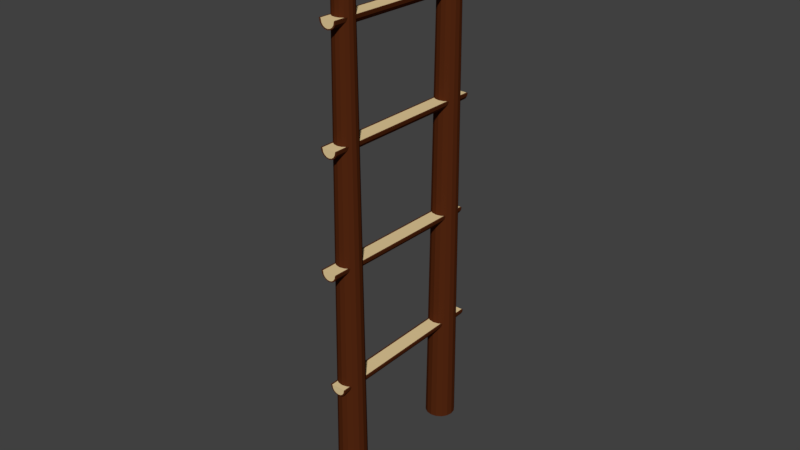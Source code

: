 # Source: ladder.blend  (saved by Blender 2.79.0; exported with 4.5.12 LTS)
import bpy
from mathutils import Matrix  # noqa: F401  (used for matrix-valued properties, if any)

bpy.ops.wm.read_factory_settings(use_empty=True)
scene = bpy.context.scene
scene.name = 'Scene'

# ---- collections
col_collection_1 = bpy.data.collections.new('Collection 1'); scene.collection.children.link(col_collection_1)
col_collection_1.hide_render = True
col_collection_1.hide_viewport = True
col_collection_2 = bpy.data.collections.new('Collection 2'); scene.collection.children.link(col_collection_2)

# ---- materials (node trees are filled in below, after node groups)
mat_wood = bpy.data.materials.new('Wood')
mat_wood.alpha_threshold = 0.0
mat_wood.use_transparent_shadow = False
mat_wood.diffuse_color = (0.8, 0.6154, 0.3258, 1.0)
mat_wood.roughness = 0.5
mat_bark = bpy.data.materials.new('Bark')
mat_bark.alpha_threshold = 0.0
mat_bark.use_transparent_shadow = False
mat_bark.diffuse_color = (0.08714, 0.02019, 0.00571, 1.0)
mat_bark.roughness = 0.5

# ---- material node trees

# ---- world
world_world = bpy.data.worlds.new('World'); scene.world = world_world
world_world.color = (0.05088, 0.05088, 0.05088)
world_world.use_sun_shadow = False
world_world.sun_shadow_jitter_overblur = 0.0
world_world.cycles.sampling_method = 'MANUAL'

# ---- meshes
me_cylinder_007 = bpy.data.meshes.new('Cylinder.007')
me_cylinder_007.from_pydata([(0.0, 1.0, -1.0), (0.0, 1.0, 1.0), (0.1951, 0.9808, -1.0), (0.1951, 0.9808, 1.0), (0.3802, 1.021, -0.9997), (0.3802, 1.021, 1.0), (0.5531, 0.9286, -0.9997), (0.5531, 0.9286, 1.0), (0.7787, 0.7956, -0.9336), (0.8929, 0.7365, 0.9337), (0.829, 0.6527, -0.9997), (0.829, 0.6527, 1.0), (0.8445, 0.5595, -0.9331), (0.9587, 0.5004, 0.9342), (0.8368, 0.4071, -0.9329), (0.951, 0.3481, 0.9345), (0.7799, 0.1545, -0.9329), (0.894, 0.0954, 0.9344), (0.7193, -0.02199, -0.9328), (0.8335, -0.08107, 0.9345), (0.9239, -0.3827, -1.0), (0.9239, -0.3827, 1.0), (0.8315, -0.5556, -1.0), (0.8315, -0.5556, 1.0), (0.7071, -0.7071, -1.0), (0.7071, -0.7071, 1.0), (0.5556, -0.8315, -1.0), (0.5556, -0.8315, 1.0), (0.3827, -0.9239, -1.0), (0.3827, -0.9239, 1.0), (0.1951, -0.9808, -1.0), (0.1951, -0.9808, 1.0), (-0.1341, -0.9578, -0.9336), (-0.01989, -1.017, 0.9338), (-0.26, -0.9858, -0.9338), (-0.1458, -1.045, 0.9335), (-0.3852, -0.8268, -0.9997), (-0.3852, -0.8268, 1.0), (-0.4427, -0.8521, -0.9342), (-0.3285, -0.9112, 0.9331), (-0.5138, -0.7773, -0.9345), (-0.3996, -0.8364, 0.9328), (-0.8339, -0.4585, -0.9997), (-0.8339, -0.4585, 1.0), (-0.9263, -0.2856, -0.9997), (-0.9263, -0.2856, 1.0), (-0.9808, -0.1951, -1.0), (-0.9808, -0.1951, 1.0), (-1.0, 9.656e-07, -1.0), (-1.0, 9.656e-07, 1.0), (-0.9808, 0.1951, -1.0), (-0.9808, 0.1951, 1.0), (-0.9239, 0.3827, -1.0), (-0.9239, 0.3827, 1.0), (-0.8315, 0.5556, -1.0), (-0.8315, 0.5556, 1.0), (-0.7071, 0.7071, -1.0), (-0.7071, 0.7071, 1.0), (-0.5556, 0.8315, -1.0), (-0.5556, 0.8315, 1.0), (-0.3827, 0.9239, -1.0), (-0.3827, 0.9239, 1.0), (-0.1951, 0.9808, -1.0), (-0.1951, 0.9808, 1.0)], [], [(0, 1, 3, 2), (2, 3, 5, 4), (4, 5, 7, 6), (6, 7, 9, 8), (8, 9, 11, 10), (10, 11, 13, 12), (12, 13, 15, 14), (14, 15, 17, 16), (16, 17, 19, 18), (18, 19, 21, 20), (20, 21, 23, 22), (22, 23, 25, 24), (24, 25, 27, 26), (26, 27, 29, 28), (28, 29, 31, 30), (30, 31, 33, 32), (32, 33, 35, 34), (34, 35, 37, 36), (36, 37, 39, 38), (38, 39, 41, 40), (40, 41, 43, 42), (42, 43, 45, 44), (44, 45, 47, 46), (46, 47, 49, 48), (48, 49, 51, 50), (50, 51, 53, 52), (52, 53, 55, 54), (54, 55, 57, 56), (56, 57, 59, 58), (58, 59, 61, 60), (3, 1, 63, 61, 59, 57, 55, 53, 51, 49, 47, 45, 43, 41, 39, 37, 35, 33, 31, 29, 27, 25, 23, 21, 19, 17, 15, 13, 11, 9, 7, 5), (60, 61, 63, 62), (62, 63, 1, 0), (0, 2, 4, 6, 8, 10, 12, 14, 16, 18, 20, 22, 24, 26, 28, 30, 32, 34, 36, 38, 40, 42, 44, 46, 48, 50, 52, 54, 56, 58, 60, 62)])
me_cylinder_007.use_remesh_preserve_volume = False
me_cylinder_007.use_remesh_preserve_attributes = False
me_cylinder_007.use_mirror_vertex_groups = False
me_cylinder_007.update()
me_cylinder_006 = bpy.data.meshes.new('Cylinder.006')
me_cylinder_006.from_pydata([(0.0, 1.0, -1.0), (0.0, 1.0, 1.0), (0.1951, 0.9808, -1.0), (0.1951, 0.9808, 1.0), (0.3827, 0.9239, -1.0), (0.3827, 0.9239, 1.0), (0.5556, 0.8315, -1.0), (0.5556, 0.8315, 1.0), (0.7071, 0.7071, -1.0), (0.7071, 0.7071, 1.0), (0.8315, 0.5556, -1.0), (0.8315, 0.5556, 1.0), (0.9239, 0.3827, -1.0), (0.9239, 0.3827, 1.0), (0.9808, 0.1951, -1.0), (0.9808, 0.1951, 1.0), (1.0, 7.55e-08, -1.0), (1.0, 7.55e-08, 1.0), (0.9808, -0.1951, -1.0), (0.9808, -0.1951, 1.0), (0.9239, -0.3827, -1.0), (0.9239, -0.3827, 1.0), (0.8315, -0.5556, -1.0), (0.8315, -0.5556, 1.0), (0.7071, -0.7071, -1.0), (0.7071, -0.7071, 1.0), (0.5556, -0.8315, -1.0), (0.5556, -0.8315, 1.0), (0.3827, -0.9239, -1.0), (0.3827, -0.9239, 1.0), (0.1951, -0.9808, -1.0), (0.1951, -0.9808, 1.0), (-3.258e-07, -1.0, -1.0), (-3.258e-07, -1.0, 1.0), (-0.1951, -0.9808, -1.0), (-0.1951, -0.9808, 1.0), (-0.3827, -0.9239, -1.0), (-0.3827, -0.9239, 1.0), (-0.5556, -0.8315, -1.0), (-0.5556, -0.8315, 1.0), (-0.7071, -0.7071, -1.0), (-0.7071, -0.7071, 1.0), (-0.8315, -0.5556, -1.0), (-0.8315, -0.5556, 1.0), (-0.9239, -0.3827, -1.0), (-0.9239, -0.3827, 1.0), (-0.9808, -0.1951, -1.0), (-0.9808, -0.1951, 1.0), (-1.0, 9.656e-07, -1.0), (-1.0, 9.656e-07, 1.0), (-0.9808, 0.1951, -1.0), (-0.9808, 0.1951, 1.0), (-0.9239, 0.3827, -1.0), (-0.9239, 0.3827, 1.0), (-0.8315, 0.5556, -1.0), (-0.8315, 0.5556, 1.0), (-0.7071, 0.7071, -1.0), (-0.7071, 0.7071, 1.0), (-0.5556, 0.8315, -1.0), (-0.5556, 0.8315, 1.0), (-0.3827, 0.9239, -1.0), (-0.3827, 0.9239, 1.0), (-0.1951, 0.9808, -1.0), (-0.1951, 0.9808, 1.0)], [], [(0, 1, 3, 2), (2, 3, 5, 4), (4, 5, 7, 6), (6, 7, 9, 8), (8, 9, 11, 10), (10, 11, 13, 12), (12, 13, 15, 14), (14, 15, 17, 16), (16, 17, 19, 18), (18, 19, 21, 20), (20, 21, 23, 22), (22, 23, 25, 24), (24, 25, 27, 26), (26, 27, 29, 28), (28, 29, 31, 30), (30, 31, 33, 32), (32, 33, 35, 34), (34, 35, 37, 36), (36, 37, 39, 38), (38, 39, 41, 40), (40, 41, 43, 42), (42, 43, 45, 44), (44, 45, 47, 46), (46, 47, 49, 48), (48, 49, 51, 50), (50, 51, 53, 52), (52, 53, 55, 54), (54, 55, 57, 56), (56, 57, 59, 58), (58, 59, 61, 60), (3, 1, 63, 61, 59, 57, 55, 53, 51, 49, 47, 45, 43, 41, 39, 37, 35, 33, 31, 29, 27, 25, 23, 21, 19, 17, 15, 13, 11, 9, 7, 5), (60, 61, 63, 62), (62, 63, 1, 0), (0, 2, 4, 6, 8, 10, 12, 14, 16, 18, 20, 22, 24, 26, 28, 30, 32, 34, 36, 38, 40, 42, 44, 46, 48, 50, 52, 54, 56, 58, 60, 62)])
me_cylinder_006.use_remesh_preserve_volume = False
me_cylinder_006.use_remesh_preserve_attributes = False
me_cylinder_006.use_mirror_vertex_groups = False
me_cylinder_006.update()
me_cylinder_005 = bpy.data.meshes.new('Cylinder.005')
me_cylinder_005.from_pydata([(0.0, 1.0, -1.0), (0.0, 1.0, 1.0), (0.1951, 0.9808, -1.0), (0.1951, 0.9808, 1.0), (0.3827, 0.9239, -1.0), (0.3827, 0.9239, 1.0), (0.5556, 0.8315, -1.0), (0.5556, 0.8315, 1.0), (0.7071, 0.7071, -1.0), (0.7071, 0.7071, 1.0), (0.8315, 0.5556, -1.0), (0.8315, 0.5556, 1.0), (0.9239, 0.3827, -1.0), (0.9239, 0.3827, 1.0), (0.9808, 0.1951, -1.0), (0.9808, 0.1951, 1.0), (1.0, 7.55e-08, -1.0), (1.0, 7.55e-08, 1.0), (0.9808, -0.1951, -1.0), (0.9808, -0.1951, 1.0), (0.9239, -0.3827, -1.0), (0.9239, -0.3827, 1.0), (0.8315, -0.5556, -1.0), (0.8315, -0.5556, 1.0), (0.7071, -0.7071, -1.0), (0.7071, -0.7071, 1.0), (0.5556, -0.8315, -1.0), (0.5556, -0.8315, 1.0), (0.3827, -0.9239, -1.0), (0.3827, -0.9239, 1.0), (0.1951, -0.9808, -1.0), (0.1951, -0.9808, 1.0), (-3.258e-07, -1.0, -1.0), (-3.258e-07, -1.0, 1.0), (-0.1951, -0.9808, -1.0), (-0.1951, -0.9808, 1.0), (-0.3827, -0.9239, -1.0), (-0.3827, -0.9239, 1.0), (-0.5556, -0.8315, -1.0), (-0.5556, -0.8315, 1.0), (-0.7071, -0.7071, -1.0), (-0.7071, -0.7071, 1.0), (-0.8315, -0.5556, -1.0), (-0.8315, -0.5556, 1.0), (-0.9239, -0.3827, -1.0), (-0.9239, -0.3827, 1.0), (-0.9808, -0.1951, -1.0), (-0.9808, -0.1951, 1.0), (-1.0, 9.656e-07, -1.0), (-1.0, 9.656e-07, 1.0), (-0.9808, 0.1951, -1.0), (-0.9808, 0.1951, 1.0), (-0.9239, 0.3827, -1.0), (-0.9239, 0.3827, 1.0), (-0.8315, 0.5556, -1.0), (-0.8315, 0.5556, 1.0), (-0.7071, 0.7071, -1.0), (-0.7071, 0.7071, 1.0), (-0.5556, 0.8315, -1.0), (-0.5556, 0.8315, 1.0), (-0.3827, 0.9239, -1.0), (-0.3827, 0.9239, 1.0), (-0.1951, 0.9808, -1.0), (-0.1951, 0.9808, 1.0)], [], [(0, 1, 3, 2), (2, 3, 5, 4), (4, 5, 7, 6), (6, 7, 9, 8), (8, 9, 11, 10), (10, 11, 13, 12), (12, 13, 15, 14), (14, 15, 17, 16), (16, 17, 19, 18), (18, 19, 21, 20), (20, 21, 23, 22), (22, 23, 25, 24), (24, 25, 27, 26), (26, 27, 29, 28), (28, 29, 31, 30), (30, 31, 33, 32), (32, 33, 35, 34), (34, 35, 37, 36), (36, 37, 39, 38), (38, 39, 41, 40), (40, 41, 43, 42), (42, 43, 45, 44), (44, 45, 47, 46), (46, 47, 49, 48), (48, 49, 51, 50), (50, 51, 53, 52), (52, 53, 55, 54), (54, 55, 57, 56), (56, 57, 59, 58), (58, 59, 61, 60), (3, 1, 63, 61, 59, 57, 55, 53, 51, 49, 47, 45, 43, 41, 39, 37, 35, 33, 31, 29, 27, 25, 23, 21, 19, 17, 15, 13, 11, 9, 7, 5), (60, 61, 63, 62), (62, 63, 1, 0), (0, 2, 4, 6, 8, 10, 12, 14, 16, 18, 20, 22, 24, 26, 28, 30, 32, 34, 36, 38, 40, 42, 44, 46, 48, 50, 52, 54, 56, 58, 60, 62)])
me_cylinder_005.use_remesh_preserve_volume = False
me_cylinder_005.use_remesh_preserve_attributes = False
me_cylinder_005.use_mirror_vertex_groups = False
me_cylinder_005.update()
me_cylinder_004 = bpy.data.meshes.new('Cylinder.004')
me_cylinder_004.from_pydata([(0.0, 1.0, -1.0), (0.0, 1.0, 1.0), (0.1951, 0.9808, -1.0), (0.1951, 0.9808, 1.0), (0.3827, 0.9239, -1.0), (0.3827, 0.9239, 1.0), (0.5556, 0.8315, -1.0), (0.5556, 0.8315, 1.0), (0.7071, 0.7071, -1.0), (0.7071, 0.7071, 1.0), (0.8315, 0.5556, -1.0), (0.8315, 0.5556, 1.0), (0.9239, 0.3827, -1.0), (0.9239, 0.3827, 1.0), (0.9808, 0.1951, -1.0), (0.9808, 0.1951, 1.0), (1.0, 7.55e-08, -1.0), (1.0, 7.55e-08, 1.0), (0.9808, -0.1951, -1.0), (0.9808, -0.1951, 1.0), (0.9239, -0.3827, -1.0), (0.9239, -0.3827, 1.0), (0.8315, -0.5556, -1.0), (0.8315, -0.5556, 1.0), (0.7071, -0.7071, -1.0), (0.7071, -0.7071, 1.0), (0.5556, -0.8315, -1.0), (0.5556, -0.8315, 1.0), (0.3827, -0.9239, -1.0), (0.3827, -0.9239, 1.0), (0.1951, -0.9808, -1.0), (0.1951, -0.9808, 1.0), (-3.258e-07, -1.0, -1.0), (-3.258e-07, -1.0, 1.0), (-0.1951, -0.9808, -1.0), (-0.1951, -0.9808, 1.0), (-0.3827, -0.9239, -1.0), (-0.3827, -0.9239, 1.0), (-0.5556, -0.8315, -1.0), (-0.5556, -0.8315, 1.0), (-0.7071, -0.7071, -1.0), (-0.7071, -0.7071, 1.0), (-0.8315, -0.5556, -1.0), (-0.8315, -0.5556, 1.0), (-0.9239, -0.3827, -1.0), (-0.9239, -0.3827, 1.0), (-0.9808, -0.1951, -1.0), (-0.9808, -0.1951, 1.0), (-1.0, 9.656e-07, -1.0), (-1.0, 9.656e-07, 1.0), (-0.9808, 0.1951, -1.0), (-0.9808, 0.1951, 1.0), (-0.9239, 0.3827, -1.0), (-0.9239, 0.3827, 1.0), (-0.8315, 0.5556, -1.0), (-0.8315, 0.5556, 1.0), (-0.7071, 0.7071, -1.0), (-0.7071, 0.7071, 1.0), (-0.5556, 0.8315, -1.0), (-0.5556, 0.8315, 1.0), (-0.3827, 0.9239, -1.0), (-0.3827, 0.9239, 1.0), (-0.1951, 0.9808, -1.0), (-0.1951, 0.9808, 1.0)], [], [(0, 1, 3, 2), (2, 3, 5, 4), (4, 5, 7, 6), (6, 7, 9, 8), (8, 9, 11, 10), (10, 11, 13, 12), (12, 13, 15, 14), (14, 15, 17, 16), (16, 17, 19, 18), (18, 19, 21, 20), (20, 21, 23, 22), (22, 23, 25, 24), (24, 25, 27, 26), (26, 27, 29, 28), (28, 29, 31, 30), (30, 31, 33, 32), (32, 33, 35, 34), (34, 35, 37, 36), (36, 37, 39, 38), (38, 39, 41, 40), (40, 41, 43, 42), (42, 43, 45, 44), (44, 45, 47, 46), (46, 47, 49, 48), (48, 49, 51, 50), (50, 51, 53, 52), (52, 53, 55, 54), (54, 55, 57, 56), (56, 57, 59, 58), (58, 59, 61, 60), (3, 1, 63, 61, 59, 57, 55, 53, 51, 49, 47, 45, 43, 41, 39, 37, 35, 33, 31, 29, 27, 25, 23, 21, 19, 17, 15, 13, 11, 9, 7, 5), (60, 61, 63, 62), (62, 63, 1, 0), (0, 2, 4, 6, 8, 10, 12, 14, 16, 18, 20, 22, 24, 26, 28, 30, 32, 34, 36, 38, 40, 42, 44, 46, 48, 50, 52, 54, 56, 58, 60, 62)])
me_cylinder_004.use_remesh_preserve_volume = False
me_cylinder_004.use_remesh_preserve_attributes = False
me_cylinder_004.use_mirror_vertex_groups = False
me_cylinder_004.update()
me_cylinder_001 = bpy.data.meshes.new('Cylinder.001')
me_cylinder_001.from_pydata([(0.0, 1.0, -1.0), (0.0, 1.0, 1.0), (0.1951, 0.9808, -1.0), (0.5346, 0.8192, 0.9756), (0.3827, 0.9239, -1.0), (0.6028, 0.7809, 0.9756), (0.5556, 0.8315, -1.0), (0.6657, 0.7187, 0.9756), (0.7071, 0.7071, -1.0), (0.7208, 0.635, 0.9756), (0.8315, 0.5556, -1.0), (0.766, 0.5331, 0.9756), (0.9239, 0.3827, -1.0), (0.7996, 0.4168, 0.9756), (0.9808, 0.1951, -1.0), (0.8203, 0.2905, 0.9756), (1.0, 7.55e-08, -1.0), (0.8273, 0.1593, 0.9756), (0.9808, -0.1951, -1.0), (0.8203, 0.028, 0.9756), (0.9239, -0.3827, -1.0), (0.9239, -0.3827, 1.0), (0.8315, -0.5556, -1.0), (0.8315, -0.5556, 1.0), (0.7071, -0.7071, -1.0), (0.7071, -0.7071, 1.0), (0.5556, -0.8315, -1.0), (0.5556, -0.8315, 1.0), (0.3827, -0.9239, -1.0), (0.3827, -0.9239, 1.0), (0.1951, -0.9808, -1.0), (0.1951, -0.9808, 1.0), (-3.258e-07, -1.0, -1.0), (-3.258e-07, -1.0, 1.0), (-0.1951, -0.9808, -1.0), (-0.1951, -0.9808, 1.0), (-0.3827, -0.9239, -1.0), (-0.3827, -0.9239, 1.0), (-0.5556, -0.8315, -1.0), (-0.5556, -0.8315, 1.0), (-0.7071, -0.7071, -1.0), (-0.7071, -0.5508, 1.0), (-0.8315, -0.5556, -1.0), (-0.8315, -0.4952, 1.0), (-0.9239, -0.3827, -1.0), (-0.9239, -0.4317, 1.0), (-0.9808, -0.1951, -1.0), (-0.9808, -0.3628, 1.0), (-1.0, 9.656e-07, -1.0), (-1.0, 9.656e-07, 1.0), (-0.9808, 0.1951, -1.0), (-0.9808, 0.1951, 1.0), (-0.9239, 0.3827, -1.0), (-0.9239, 0.3827, 1.0), (-0.8315, 0.5556, -1.0), (-0.8315, 0.5556, 1.0), (-0.7071, 0.7071, -1.0), (-0.7071, 0.7071, 1.0), (-0.5556, 0.8315, -1.0), (-0.5556, 0.8315, 1.0), (-0.3827, 0.9239, -1.0), (-0.3827, 0.9239, 1.0), (-0.1951, 0.9808, -1.0), (-0.1951, 0.9808, 1.0)], [], [(0, 1, 3, 2), (2, 3, 5, 4), (4, 5, 7, 6), (6, 7, 9, 8), (8, 9, 11, 10), (10, 11, 13, 12), (12, 13, 15, 14), (14, 15, 17, 16), (16, 17, 19, 18), (18, 19, 21, 20), (20, 21, 23, 22), (22, 23, 25, 24), (24, 25, 27, 26), (26, 27, 29, 28), (28, 29, 31, 30), (30, 31, 33, 32), (32, 33, 35, 34), (34, 35, 37, 36), (36, 37, 39, 38), (38, 39, 41, 40), (40, 41, 43, 42), (42, 43, 45, 44), (44, 45, 47, 46), (46, 47, 49, 48), (48, 49, 51, 50), (50, 51, 53, 52), (52, 53, 55, 54), (54, 55, 57, 56), (56, 57, 59, 58), (58, 59, 61, 60), (3, 1, 63, 61, 59, 57, 55, 53, 51, 49, 47, 45, 43, 41, 39, 37, 35, 33, 31, 29, 27, 25, 23, 21, 19, 17, 15, 13, 11, 9, 7, 5), (60, 61, 63, 62), (62, 63, 1, 0), (0, 2, 4, 6, 8, 10, 12, 14, 16, 18, 20, 22, 24, 26, 28, 30, 32, 34, 36, 38, 40, 42, 44, 46, 48, 50, 52, 54, 56, 58, 60, 62)])
me_cylinder_001.use_remesh_preserve_volume = False
me_cylinder_001.use_remesh_preserve_attributes = False
me_cylinder_001.use_mirror_vertex_groups = False
me_cylinder_001.update()
me_cylinder = bpy.data.meshes.new('Cylinder')
me_cylinder.from_pydata([(0.0, 1.0, -1.0), (0.0, 1.0, 1.0), (0.1951, 0.9808, -1.0), (0.1951, 0.9808, 1.0), (0.3827, 0.9239, -1.0), (0.3827, 0.9239, 1.0), (0.5556, 0.8315, -1.0), (0.5556, 0.8315, 1.0), (0.7071, 0.7071, -1.0), (0.7071, 0.7071, 1.0), (0.8315, 0.5556, -1.0), (0.8315, 0.5556, 1.0), (0.9239, 0.3827, -1.0), (0.9239, 0.3827, 1.0), (0.9808, 0.1951, -1.0), (1.073, 0.5217, 1.005), (1.0, 7.55e-08, -1.0), (1.092, 0.3266, 1.005), (0.9808, -0.1951, -1.0), (0.9808, -0.1951, 1.0), (0.9239, -0.3827, -1.0), (0.9239, -0.3827, 1.0), (0.8315, -0.5556, -1.0), (0.8315, -0.5556, 1.0), (0.7071, -0.7071, -1.0), (0.7071, -0.7071, 1.0), (0.5556, -0.8315, -1.0), (0.5556, -0.8315, 1.0), (0.3827, -0.9239, -1.0), (-0.005182, -0.9239, 1.0), (0.1951, -0.9808, -1.0), (-0.1037, -0.9808, 1.0), (-3.258e-07, -1.0, -1.0), (-0.2062, -1.0, 1.0), (-0.1951, -0.9808, -1.0), (-0.3086, -0.9808, 1.0), (-0.3827, -0.9239, -1.0), (-0.4071, -0.9239, 1.0), (-0.5556, -0.8315, -1.0), (-0.4979, -0.8315, 1.0), (-0.7071, -0.7071, -1.0), (-0.7071, -0.7071, 1.0), (-0.8315, -0.5556, -1.0), (-0.8315, -0.5556, 1.0), (-0.9239, -0.3827, -1.0), (-0.9239, -0.3827, 1.0), (-0.9808, -0.1951, -1.0), (-0.9808, -0.1951, 1.0), (-1.0, 9.656e-07, -1.0), (-1.0, 9.656e-07, 1.0), (-0.9808, 0.1951, -1.0), (-0.6127, 0.418, 1.0), (-0.9239, 0.3827, -1.0), (-0.6071, 0.5059, 1.0), (-0.8315, 0.5556, -1.0), (-0.5981, 0.587, 1.0), (-0.586, 0.658, -1.0), (-0.586, 0.658, 1.0), (-0.5556, 0.8315, -1.0), (-0.5712, 0.7163, 1.0), (-0.3827, 0.9239, -1.0), (-0.5543, 0.7597, 1.0), (-0.1951, 0.9808, -1.0), (-0.1951, 0.9808, 1.0)], [], [(0, 1, 3, 2), (2, 3, 5, 4), (4, 5, 7, 6), (6, 7, 9, 8), (8, 9, 11, 10), (10, 11, 13, 12), (12, 13, 15, 14), (14, 15, 17, 16), (16, 17, 19, 18), (18, 19, 21, 20), (20, 21, 23, 22), (22, 23, 25, 24), (24, 25, 27, 26), (26, 27, 29, 28), (28, 29, 31, 30), (30, 31, 33, 32), (32, 33, 35, 34), (34, 35, 37, 36), (36, 37, 39, 38), (38, 39, 41, 40), (40, 41, 43, 42), (42, 43, 45, 44), (44, 45, 47, 46), (46, 47, 49, 48), (48, 49, 51, 50), (50, 51, 53, 52), (52, 53, 55, 54), (54, 55, 57, 56), (56, 57, 59, 58), (58, 59, 61, 60), (3, 1, 63, 61, 59, 57, 55, 53, 51, 49, 47, 45, 43, 41, 39, 37, 35, 33, 31, 29, 27, 25, 23, 21, 19, 17, 15, 13, 11, 9, 7, 5), (60, 61, 63, 62), (62, 63, 1, 0), (0, 2, 4, 6, 8, 10, 12, 14, 16, 18, 20, 22, 24, 26, 28, 30, 32, 34, 36, 38, 40, 42, 44, 46, 48, 50, 52, 54, 56, 58, 60, 62)])
me_cylinder.use_remesh_preserve_volume = False
me_cylinder.use_remesh_preserve_attributes = False
me_cylinder.use_mirror_vertex_groups = False
me_cylinder.update()
me_cylinder_002 = bpy.data.meshes.new('Cylinder.002')
me_cylinder_002.from_pydata([(8.953e-08, 1.529, -0.07535), (9.966e-08, 1.493, 9.773), (0.1104, 1.507, -0.07535), (0.08097, 1.476, 9.773), (0.2039, 1.445, -0.07535), (0.1496, 1.431, 9.773), (0.2664, 1.351, -0.07535), (0.1955, 1.362, 9.773), (0.2884, 1.241, -0.07535), (0.2116, 1.281, 9.773), (0.2664, 1.13, -0.07535), (0.1955, 1.2, 9.773), (0.2039, 1.037, -0.07535), (0.1496, 1.131, 9.773), (0.1104, 0.9742, -0.07535), (0.08097, 1.086, 9.773), (1.331e-07, 0.9522, -0.07535), (1.316e-07, 1.069, 9.773), (-0.1104, 0.9742, -0.07535), (-0.08097, 1.086, 9.773), (-0.2039, 1.037, -0.07535), (-0.1496, 1.131, 9.773), (-0.2664, 1.13, -0.07535), (-0.1955, 1.2, 9.773), (-0.2884, 1.241, -0.07535), (-0.2116, 1.281, 9.773), (-0.2664, 1.351, -0.07535), (-0.1955, 1.362, 9.773), (-0.2039, 1.445, -0.07535), (-0.1496, 1.431, 9.773), (-0.1104, 1.507, -0.07535), (-0.08097, 1.476, 9.773), (9.282e-08, -1.082, -0.07734), (1.014e-07, -1.157, 10.18), (0.1051, -1.103, -0.07709), (0.06926, -1.171, 10.18), (0.1943, -1.163, -0.07638), (0.128, -1.21, 10.18), (0.2538, -1.252, -0.07532), (0.1672, -1.269, 10.19), (0.2747, -1.357, -0.07406), (0.181, -1.338, 10.19), (0.2538, -1.462, -0.0728), (0.1672, -1.407, 10.19), (0.1943, -1.551, -0.07174), (0.128, -1.466, 10.19), (0.1051, -1.611, -0.07103), (0.06926, -1.505, 10.19), (1.343e-07, -1.632, -0.07078), (1.287e-07, -1.519, 10.19), (-0.1051, -1.611, -0.07103), (-0.06926, -1.505, 10.19), (-0.1943, -1.551, -0.07174), (-0.128, -1.466, 10.19), (-0.2538, -1.462, -0.0728), (-0.1672, -1.407, 10.19), (-0.2747, -1.357, -0.07406), (-0.181, -1.338, 10.19), (-0.2538, -1.252, -0.07532), (-0.1672, -1.269, 10.19), (-0.1943, -1.163, -0.07638), (-0.128, -1.21, 10.18), (-0.1051, -1.103, -0.07709), (-0.06926, -1.171, 10.18), (9.685e-08, -1.702, 1.86), (9.685e-08, 1.693, 1.925), (0.06495, -1.703, 1.872), (0.06495, 1.693, 1.938), (0.12, -1.703, 1.909), (0.12, 1.692, 1.975), (0.1568, -1.704, 1.964), (0.1568, 1.691, 2.03), (0.1697, -1.706, 2.029), (0.1697, 1.69, 2.095), (-0.1697, -1.706, 2.029), (-0.1697, 1.69, 2.095), (-0.1568, -1.704, 1.964), (-0.1568, 1.691, 2.03), (-0.12, -1.703, 1.909), (-0.12, 1.692, 1.975), (-0.06495, -1.703, 1.872), (-0.06495, 1.693, 1.938), (0.1402, -1.706, 2.029), (-0.1402, -1.706, 2.029), (0.1402, 1.69, 2.095), (-0.1402, 1.69, 2.095), (9.879e-08, -1.703, 1.88), (0.05063, -1.703, 1.89), (0.09356, -1.704, 1.919), (0.1222, -1.704, 1.961), (0.1323, -1.705, 2.012), (-0.1323, -1.705, 2.012), (-0.1222, -1.704, 1.961), (-0.09356, -1.704, 1.919), (-0.05063, -1.703, 1.89), (0.05379, 1.692, 1.952), (9.836e-08, 1.693, 1.941), (0.09939, 1.692, 1.982), (0.1299, 1.691, 2.028), (0.1406, 1.69, 2.082), (-0.1406, 1.69, 2.082), (-0.1299, 1.691, 2.028), (-0.09939, 1.692, 1.982), (-0.05379, 1.692, 1.952), (9.685e-08, -1.84, 4.218), (9.685e-08, 1.556, 4.193), (0.06495, -1.839, 4.231), (0.06495, 1.556, 4.206), (0.12, -1.839, 4.268), (0.12, 1.557, 4.243), (0.1568, -1.839, 4.323), (0.1568, 1.557, 4.298), (0.1697, -1.838, 4.388), (0.1697, 1.558, 4.363), (-0.1697, -1.838, 4.388), (-0.1697, 1.558, 4.363), (-0.1568, -1.839, 4.323), (-0.1568, 1.557, 4.298), (-0.12, -1.839, 4.268), (-0.12, 1.557, 4.243), (-0.06495, -1.839, 4.231), (-0.06495, 1.556, 4.206), (0.1402, -1.838, 4.388), (-0.1402, -1.838, 4.388), (0.1402, 1.558, 4.363), (-0.1402, 1.558, 4.363), (9.879e-08, -1.839, 4.238), (0.05063, -1.839, 4.248), (0.09356, -1.839, 4.277), (0.1222, -1.839, 4.32), (0.1323, -1.838, 4.371), (-0.1323, -1.838, 4.371), (-0.1222, -1.839, 4.32), (-0.09356, -1.839, 4.277), (-0.05063, -1.839, 4.248), (0.05379, 1.557, 4.22), (9.836e-08, 1.556, 4.209), (0.09939, 1.557, 4.25), (0.1299, 1.557, 4.296), (0.1406, 1.557, 4.35), (-0.1406, 1.557, 4.35), (-0.1299, 1.557, 4.296), (-0.09939, 1.557, 4.25), (-0.05379, 1.557, 4.22), (1.08e-07, -1.751, 6.391), (1.08e-07, 1.645, 6.404), (0.06495, -1.751, 6.404), (0.06495, 1.645, 6.417), (0.12, -1.751, 6.441), (0.12, 1.645, 6.454), (0.1568, -1.752, 6.496), (0.1568, 1.644, 6.509), (0.1697, -1.752, 6.561), (0.1697, 1.644, 6.574), (-0.1697, -1.752, 6.561), (-0.1697, 1.644, 6.574), (-0.1568, -1.752, 6.496), (-0.1568, 1.644, 6.509), (-0.12, -1.751, 6.441), (-0.12, 1.645, 6.454), (-0.06495, -1.751, 6.404), (-0.06495, 1.645, 6.417), (0.1402, -1.752, 6.561), (-0.1402, -1.752, 6.561), (0.1402, 1.644, 6.574), (-0.1402, 1.644, 6.574), (1.099e-07, -1.751, 6.411), (0.05063, -1.751, 6.421), (0.09356, -1.751, 6.45), (0.1222, -1.752, 6.493), (0.1323, -1.752, 6.544), (-0.1323, -1.752, 6.544), (-0.1222, -1.752, 6.493), (-0.09356, -1.751, 6.45), (-0.05063, -1.751, 6.421), (0.05379, 1.645, 6.431), (1.095e-07, 1.645, 6.42), (0.09939, 1.645, 6.461), (0.1299, 1.644, 6.507), (0.1406, 1.644, 6.561), (-0.1406, 1.644, 6.561), (-0.1299, 1.644, 6.507), (-0.09939, 1.645, 6.461), (-0.05379, 1.645, 6.431), (1.08e-07, -1.699, 8.468), (1.08e-07, 1.697, 8.429), (0.06495, -1.698, 8.481), (0.06495, 1.697, 8.442), (0.12, -1.698, 8.518), (0.12, 1.698, 8.478), (0.1568, -1.697, 8.573), (0.1568, 1.698, 8.533), (0.1697, -1.697, 8.638), (0.1697, 1.699, 8.598), (-0.1697, -1.697, 8.638), (-0.1697, 1.699, 8.598), (-0.1568, -1.697, 8.573), (-0.1568, 1.698, 8.533), (-0.12, -1.698, 8.518), (-0.12, 1.698, 8.478), (-0.06495, -1.698, 8.481), (-0.06495, 1.697, 8.442), (0.1402, -1.697, 8.638), (-0.1402, -1.697, 8.638), (0.1402, 1.699, 8.598), (-0.1402, 1.699, 8.598), (1.099e-07, -1.698, 8.489), (0.05063, -1.698, 8.499), (0.09356, -1.698, 8.527), (0.1222, -1.697, 8.57), (0.1323, -1.697, 8.621), (-0.1323, -1.697, 8.621), (-0.1222, -1.697, 8.57), (-0.09356, -1.698, 8.527), (-0.05063, -1.698, 8.499), (0.05379, 1.697, 8.455), (1.095e-07, 1.697, 8.445), (0.09939, 1.698, 8.486), (0.1299, 1.698, 8.531), (0.1406, 1.699, 8.585), (-0.1406, 1.699, 8.585), (-0.1299, 1.698, 8.531), (-0.09939, 1.698, 8.486), (-0.05379, 1.697, 8.455), (0.06794, 1.445, 9.773), (1.023e-07, 1.459, 9.773), (0.1255, 1.407, 9.773), (0.164, 1.349, 9.773), (0.1775, 1.281, 9.773), (0.164, 1.213, 9.773), (0.1255, 1.155, 9.773), (0.06794, 1.117, 9.773), (1.291e-07, 1.103, 9.773), (-0.06794, 1.117, 9.773), (-0.1255, 1.155, 9.773), (-0.164, 1.213, 9.773), (-0.1775, 1.281, 9.773), (-0.164, 1.349, 9.773), (-0.1255, 1.407, 9.773), (-0.06794, 1.445, 9.773), (0.05811, -1.198, 10.18), (1.031e-07, -1.186, 10.18), (0.1074, -1.231, 10.18), (0.1403, -1.28, 10.19), (0.1518, -1.338, 10.19), (0.1403, -1.396, 10.19), (0.1074, -1.446, 10.19), (0.05811, -1.478, 10.19), (1.26e-07, -1.49, 10.19), (-0.05811, -1.478, 10.19), (-0.1074, -1.446, 10.19), (-0.1403, -1.396, 10.19), (-0.1518, -1.338, 10.19), (-0.1403, -1.28, 10.19), (-0.1074, -1.231, 10.18), (-0.05811, -1.198, 10.18)], [], [(0, 1, 3, 2), (2, 3, 5, 4), (4, 5, 7, 6), (6, 7, 9, 8), (8, 9, 11, 10), (10, 11, 13, 12), (12, 13, 15, 14), (14, 15, 17, 16), (16, 17, 19, 18), (18, 19, 21, 20), (20, 21, 23, 22), (22, 23, 25, 24), (24, 25, 27, 26), (26, 27, 29, 28), (25, 23, 235, 236), (28, 29, 31, 30), (30, 31, 1, 0), (0, 2, 4, 6, 8, 10, 12, 14, 16, 18, 20, 22, 24, 26, 28, 30), (32, 33, 35, 34), (34, 35, 37, 36), (36, 37, 39, 38), (38, 39, 41, 40), (40, 41, 43, 42), (42, 43, 45, 44), (44, 45, 47, 46), (46, 47, 49, 48), (48, 49, 51, 50), (50, 51, 53, 52), (52, 53, 55, 54), (54, 55, 57, 56), (56, 57, 59, 58), (58, 59, 61, 60), (7, 5, 226, 227), (60, 61, 63, 62), (62, 63, 33, 32), (32, 34, 36, 38, 40, 42, 44, 46, 48, 50, 52, 54, 56, 58, 60, 62), (64, 65, 67, 66), (66, 67, 69, 68), (68, 69, 71, 70), (70, 71, 73, 72), (76, 91, 74), (74, 91, 83), (83, 85, 75, 74), (74, 75, 77, 76), (76, 77, 79, 78), (78, 79, 81, 80), (80, 81, 65, 64), (72, 73, 84, 82), (82, 84, 85, 83), (91, 76, 92), (82, 90, 72), (72, 90, 70), (90, 89, 70), (70, 89, 88, 68), (68, 88, 87, 66), (66, 87, 86, 64), (64, 86, 94, 80), (80, 94, 93, 78), (78, 93, 92, 76), (82, 83, 91, 92, 93, 94, 86, 87, 88, 89, 90), (75, 85, 100), (75, 100, 77), (100, 101, 77), (84, 73, 99), (71, 99, 73), (99, 71, 98), (69, 97, 98, 71), (67, 95, 97, 69), (65, 96, 95, 67), (81, 103, 96, 65), (79, 102, 103, 81), (77, 101, 102, 79), (85, 84, 99, 98, 97, 95, 96, 103, 102, 101, 100), (104, 105, 107, 106), (106, 107, 109, 108), (108, 109, 111, 110), (110, 111, 113, 112), (116, 131, 114), (114, 131, 123), (123, 125, 115, 114), (114, 115, 117, 116), (116, 117, 119, 118), (118, 119, 121, 120), (120, 121, 105, 104), (112, 113, 124, 122), (122, 124, 125, 123), (131, 116, 132), (122, 130, 112), (112, 130, 110), (130, 129, 110), (110, 129, 128, 108), (108, 128, 127, 106), (106, 127, 126, 104), (104, 126, 134, 120), (120, 134, 133, 118), (118, 133, 132, 116), (122, 123, 131, 132, 133, 134, 126, 127, 128, 129, 130), (115, 125, 140), (115, 140, 117), (140, 141, 117), (124, 113, 139), (111, 139, 113), (139, 111, 138), (109, 137, 138, 111), (107, 135, 137, 109), (105, 136, 135, 107), (121, 143, 136, 105), (119, 142, 143, 121), (117, 141, 142, 119), (125, 124, 139, 138, 137, 135, 136, 143, 142, 141, 140), (144, 145, 147, 146), (146, 147, 149, 148), (148, 149, 151, 150), (150, 151, 153, 152), (156, 171, 154), (154, 171, 163), (163, 165, 155, 154), (154, 155, 157, 156), (156, 157, 159, 158), (158, 159, 161, 160), (160, 161, 145, 144), (152, 153, 164, 162), (162, 164, 165, 163), (171, 156, 172), (162, 170, 152), (152, 170, 150), (170, 169, 150), (150, 169, 168, 148), (148, 168, 167, 146), (146, 167, 166, 144), (144, 166, 174, 160), (160, 174, 173, 158), (158, 173, 172, 156), (162, 163, 171, 172, 173, 174, 166, 167, 168, 169, 170), (155, 165, 180), (155, 180, 157), (180, 181, 157), (164, 153, 179), (151, 179, 153), (179, 151, 178), (149, 177, 178, 151), (147, 175, 177, 149), (145, 176, 175, 147), (161, 183, 176, 145), (159, 182, 183, 161), (157, 181, 182, 159), (165, 164, 179, 178, 177, 175, 176, 183, 182, 181, 180), (184, 185, 187, 186), (186, 187, 189, 188), (188, 189, 191, 190), (190, 191, 193, 192), (196, 211, 194), (194, 211, 203), (203, 205, 195, 194), (194, 195, 197, 196), (196, 197, 199, 198), (198, 199, 201, 200), (200, 201, 185, 184), (192, 193, 204, 202), (202, 204, 205, 203), (211, 196, 212), (202, 210, 192), (192, 210, 190), (210, 209, 190), (190, 209, 208, 188), (188, 208, 207, 186), (186, 207, 206, 184), (184, 206, 214, 200), (200, 214, 213, 198), (198, 213, 212, 196), (202, 203, 211, 212, 213, 214, 206, 207, 208, 209, 210), (195, 205, 220), (195, 220, 197), (220, 221, 197), (204, 193, 219), (191, 219, 193), (219, 191, 218), (189, 217, 218, 191), (187, 215, 217, 189), (185, 216, 215, 187), (201, 223, 216, 185), (199, 222, 223, 201), (197, 221, 222, 199), (205, 204, 219, 218, 217, 215, 216, 223, 222, 221, 220), (224, 225, 239, 238, 237, 236, 235, 234, 233, 232, 231, 230, 229, 228, 227, 226), (240, 241, 255, 254, 253, 252, 251, 250, 249, 248, 247, 246, 245, 244, 243, 242), (43, 41, 244, 245), (61, 59, 253, 254), (35, 33, 241, 240), (17, 15, 231, 232), (53, 51, 249, 250), (9, 7, 227, 228), (27, 25, 236, 237), (45, 43, 245, 246), (63, 61, 254, 255), (19, 17, 232, 233), (37, 35, 240, 242), (55, 53, 250, 251), (11, 9, 228, 229), (29, 27, 237, 238), (3, 1, 225, 224), (47, 45, 246, 247), (33, 63, 255, 241), (21, 19, 233, 234), (39, 37, 242, 243), (57, 55, 251, 252), (13, 11, 229, 230), (31, 29, 238, 239), (49, 47, 247, 248), (5, 3, 224, 226), (23, 21, 234, 235), (41, 39, 243, 244), (59, 57, 252, 253), (15, 13, 230, 231), (1, 31, 239, 225), (51, 49, 248, 249)])
me_cylinder_002.polygons.foreach_set('material_index', [1, 1, 1, 1, 1, 1, 1, 1, 1, 1, 1, 1, 1, 1, 1, 1, 1, 1, 1, 1, 1, 1, 1, 1, 1, 1, 1, 1, 1, 1, 1, 1, 1, 1, 1, 1, 1, 1, 1, 1, 1, 1, 1, 1, 1, 1, 1, 1, 0, 1, 1, 1, 1, 1, 1, 1, 1, 1, 1, 0, 1, 1, 1, 1, 1, 1, 1, 1, 1, 1, 1, 1, 0, 1, 1, 1, 1, 1, 1, 1, 1, 1, 1, 1, 1, 0, 1, 1, 1, 1, 1, 1, 1, 1, 1, 1, 0, 1, 1, 1, 1, 1, 1, 1, 1, 1, 1, 1, 1, 0, 1, 1, 1, 1, 1, 1, 1, 1, 1, 1, 1, 1, 0, 1, 1, 1, 1, 1, 1, 1, 1, 1, 1, 0, 1, 1, 1, 1, 1, 1, 1, 1, 1, 1, 1, 1, 0, 1, 1, 1, 1, 1, 1, 1, 1, 1, 1, 1, 1, 0, 1, 1, 1, 1, 1, 1, 1, 1, 1, 1, 0, 1, 1, 1, 1, 1, 1, 1, 1, 1, 1, 1, 1, 0, 0, 0, 1, 1, 1, 1, 1, 1, 1, 1, 1, 1, 1, 1, 1, 1, 1, 1, 1, 1, 1, 1, 1, 1, 1, 1, 1, 1, 1, 1, 1, 1])
_uv = me_cylinder_002.uv_layers.new(name='UVMap')
_uv.uv.foreach_set('vector', [0.102, 0.9597, 0.1024, 1.273e-05, 0.1147, 1.282e-05, 0.1187, 0.9597, 0.1187, 0.9597, 0.1147, 1.282e-05, 0.125, 8.178e-06, 0.1328, 0.9597, 0.1328, 0.9597, 0.125, 8.178e-06, 0.132, 9.293e-08, 0.1422, 0.9597, 0.3061, 0.5279, 0.3403, 0.0009465, 0.3526, 0.0, 0.3229, 0.5266, 0.3229, 0.5266, 0.3526, 0.0, 0.3647, 0.001661, 0.3394, 0.5289, 0.0, 0.9597, 0.01046, 0.0, 0.01759, 8.364e-07, 0.009706, 0.9597, 0.009706, 0.9597, 0.01759, 8.364e-07, 0.02808, 1.394e-06, 0.02401, 0.9597, 0.02401, 0.9597, 0.02808, 1.394e-06, 0.04034, 1.394e-06, 0.04072, 0.9597, 0.04072, 0.9597, 0.04034, 1.394e-06, 0.05251, 9.293e-07, 0.05731, 0.9597, 0.05731, 0.9597, 0.05251, 9.293e-07, 0.06274, 0.0, 0.07125, 0.9597, 0.3647, 0.7984, 0.3795, 0.003355, 0.3899, 0.0008718, 0.3788, 0.795, 0.3788, 0.795, 0.3899, 0.0008718, 0.4021, 0.0, 0.3955, 0.7938, 0.3955, 0.7938, 0.4021, 0.0, 0.4143, 0.0008719, 0.4121, 0.795, 0.4121, 0.795, 0.4143, 0.0008719, 0.4247, 0.003355, 0.4263, 0.7984, 0.5929, 0.3309, 0.6053, 0.3309, 0.6043, 0.3342, 0.5939, 0.3342, 0.07125, 0.9597, 0.07987, 0.0, 0.09023, 8.364e-06, 0.08537, 0.9597, 0.08537, 0.9597, 0.09023, 8.364e-06, 0.1024, 1.273e-05, 0.102, 0.9597, 0.2778, 0.5487, 0.2817, 0.5399, 0.2917, 0.5326, 0.3061, 0.5279, 0.3229, 0.5266, 0.3394, 0.5289, 0.3532, 0.5344, 0.362, 0.5422, 0.3647, 0.5512, 0.3608, 0.5601, 0.3508, 0.5674, 0.3363, 0.572, 0.3196, 0.5733, 0.3031, 0.571, 0.2893, 0.5656, 0.2804, 0.5577, 0.2394, 1.0, 0.2436, 0.0001022, 0.254, 0.0001023, 0.2553, 1.0, 0.2553, 1.0, 0.254, 0.0001023, 0.2629, 6.617e-05, 0.2688, 0.9999, 0.2688, 0.9999, 0.2629, 6.617e-05, 0.2688, 0.0, 0.2778, 0.9998, 0.4845, 0.04242, 0.5091, 0.5907, 0.4987, 0.592, 0.4687, 0.0445, 0.4687, 0.0445, 0.4987, 0.592, 0.4883, 0.5912, 0.4528, 0.04319, 0.2101, 2.091e-07, 0.1936, 0.9997, 0.1875, 0.9998, 0.2009, 8.87e-05, 0.2009, 8.87e-05, 0.1875, 0.9998, 0.1785, 0.9998, 0.1873, 0.0001365, 0.1873, 0.0001365, 0.1785, 0.9998, 0.168, 0.9998, 0.1713, 0.0001365, 0.1713, 0.0001365, 0.168, 0.9998, 0.1576, 0.9998, 0.1555, 8.853e-05, 0.1555, 8.853e-05, 0.1576, 0.9998, 0.1489, 0.9997, 0.1422, 0.0, 0.5091, 0.8306, 0.5098, 0.002869, 0.5186, 0.0007457, 0.5225, 0.8273, 0.5225, 0.8273, 0.5186, 0.0007457, 0.5291, 0.0, 0.5384, 0.8262, 0.5384, 0.8262, 0.5291, 0.0, 0.5395, 0.0007458, 0.5543, 0.8273, 0.5543, 0.8273, 0.5395, 0.0007458, 0.5484, 0.002869, 0.5678, 0.8306, 0.5929, 0.3713, 0.5814, 0.3683, 0.5842, 0.3655, 0.5939, 0.3681, 0.2101, 0.9998, 0.2242, 0.0, 0.2331, 6.644e-05, 0.2236, 0.9999, 0.2236, 0.9999, 0.2331, 6.644e-05, 0.2436, 0.0001022, 0.2394, 1.0, 0.5091, 0.02125, 0.5064, 0.02984, 0.4977, 0.03728, 0.4845, 0.04242, 0.4687, 0.0445, 0.4528, 0.04319, 0.4391, 0.03869, 0.4298, 0.03168, 0.4263, 0.02325, 0.429, 0.01466, 0.4377, 0.007221, 0.4509, 0.002075, 0.4667, 0.0, 0.4826, 0.001312, 0.4963, 0.005812, 0.5056, 0.01281, 0.8934, 6.938e-05, 0.8934, 0.3309, 0.8842, 0.331, 0.8842, 0.0001069, 0.8842, 0.0001069, 0.8842, 0.331, 0.8742, 0.331, 0.8742, 0.000107, 0.8742, 0.000107, 0.8742, 0.331, 0.865, 0.3309, 0.865, 6.939e-05, 0.865, 6.939e-05, 0.865, 0.3309, 0.8579, 0.3309, 0.8579, 0.0, 0.5836, 0.4708, 0.5908, 0.4684, 0.5934, 0.4721, 0.5934, 0.4721, 0.5908, 0.4684, 0.5934, 0.4692, 0.7682, 0.3308, 0.7682, 1.162e-08, 0.7727, 0.0, 0.7727, 0.3308, 0.9645, 4.638e-05, 0.9645, 0.3309, 0.9552, 0.331, 0.9552, 7.147e-05, 0.9552, 7.147e-05, 0.9552, 0.331, 0.9452, 0.331, 0.9452, 7.146e-05, 0.9452, 7.146e-05, 0.9452, 0.331, 0.936, 0.3309, 0.936, 4.638e-05, 0.936, 4.638e-05, 0.936, 0.3309, 0.9289, 0.3309, 0.9289, 0.0, 0.7215, 0.3308, 0.7215, 0.0, 0.7259, 0.0, 0.7259, 0.3308, 0.7259, 0.3308, 0.7259, 0.0, 0.7682, 1.162e-08, 0.7682, 0.3308, 0.5908, 0.4684, 0.5836, 0.4708, 0.5832, 0.4675, 0.5934, 0.4419, 0.5908, 0.4427, 0.5934, 0.439, 0.5934, 0.439, 0.5908, 0.4427, 0.5836, 0.4403, 0.5908, 0.4427, 0.5832, 0.4436, 0.5836, 0.4403, 0.5836, 0.4403, 0.5832, 0.4436, 0.5767, 0.4464, 0.5753, 0.4439, 0.5753, 0.4439, 0.5767, 0.4464, 0.5724, 0.4506, 0.5697, 0.4492, 0.5697, 0.4492, 0.5724, 0.4506, 0.5708, 0.4555, 0.5678, 0.4555, 0.5678, 0.4555, 0.5708, 0.4555, 0.5724, 0.4605, 0.5697, 0.4619, 0.5697, 0.4619, 0.5724, 0.4605, 0.5767, 0.4647, 0.5753, 0.4672, 0.5753, 0.4672, 0.5767, 0.4647, 0.5832, 0.4675, 0.5836, 0.4708, 0.5934, 0.4419, 0.5934, 0.4692, 0.5908, 0.4684, 0.5832, 0.4675, 0.5767, 0.4647, 0.5724, 0.4605, 0.5708, 0.4555, 0.5724, 0.4506, 0.5767, 0.4464, 0.5832, 0.4436, 0.5908, 0.4427, 0.5934, 0.4059, 0.5934, 0.4088, 0.5914, 0.4088, 0.5934, 0.4059, 0.5914, 0.4088, 0.5836, 0.4072, 0.5914, 0.4088, 0.5833, 0.4098, 0.5836, 0.4072, 0.5934, 0.4361, 0.5934, 0.439, 0.5914, 0.4362, 0.5836, 0.4378, 0.5914, 0.4362, 0.5934, 0.439, 0.5914, 0.4362, 0.5836, 0.4378, 0.5833, 0.4351, 0.5753, 0.4342, 0.5764, 0.4322, 0.5833, 0.4351, 0.5836, 0.4378, 0.5697, 0.4288, 0.5718, 0.4277, 0.5764, 0.4322, 0.5753, 0.4342, 0.5678, 0.4225, 0.5702, 0.4225, 0.5718, 0.4277, 0.5697, 0.4288, 0.5697, 0.4161, 0.5718, 0.4172, 0.5702, 0.4225, 0.5678, 0.4225, 0.5753, 0.4108, 0.5764, 0.4128, 0.5718, 0.4172, 0.5697, 0.4161, 0.5836, 0.4072, 0.5833, 0.4098, 0.5764, 0.4128, 0.5753, 0.4108, 0.5934, 0.4088, 0.5934, 0.4361, 0.5914, 0.4362, 0.5833, 0.4351, 0.5764, 0.4322, 0.5718, 0.4277, 0.5702, 0.4225, 0.5718, 0.4172, 0.5764, 0.4128, 0.5833, 0.4098, 0.5914, 0.4088, 0.8082, 1.726e-05, 0.8082, 0.3309, 0.799, 0.3309, 0.799, 0.0, 0.799, 0.0, 0.799, 0.3309, 0.789, 0.3309, 0.789, 0.0, 0.789, 0.0, 0.789, 0.3309, 0.7798, 0.3309, 0.7798, 1.724e-05, 0.7798, 1.724e-05, 0.7798, 0.3309, 0.7727, 0.3309, 0.7727, 4.911e-05, 0.6372, 0.4693, 0.6444, 0.4669, 0.647, 0.4706, 0.647, 0.4706, 0.6444, 0.4669, 0.647, 0.4677, 0.6145, 0.3309, 0.6145, 0.0, 0.619, 0.0, 0.619, 0.3309, 0.7215, 0.6617, 0.7215, 0.3308, 0.7307, 0.3308, 0.7307, 0.6617, 0.7307, 0.6617, 0.7307, 0.3308, 0.7407, 0.3308, 0.7407, 0.6617, 0.7407, 0.6617, 0.7407, 0.3308, 0.7499, 0.3308, 0.7499, 0.6617, 0.8153, 4.914e-05, 0.8153, 0.3309, 0.8082, 0.3309, 0.8082, 1.726e-05, 0.5678, 0.3309, 0.5678, 0.0, 0.5722, 0.0, 0.5722, 0.3309, 0.5722, 0.3309, 0.5722, 0.0, 0.6145, 0.0, 0.6145, 0.3309, 0.6444, 0.4669, 0.6372, 0.4693, 0.6368, 0.4659, 0.647, 0.4404, 0.6444, 0.4411, 0.647, 0.4375, 0.647, 0.4375, 0.6444, 0.4411, 0.6372, 0.4388, 0.6444, 0.4411, 0.6368, 0.4421, 0.6372, 0.4388, 0.6372, 0.4388, 0.6368, 0.4421, 0.6303, 0.4449, 0.6289, 0.4423, 0.6289, 0.4423, 0.6303, 0.4449, 0.6259, 0.4491, 0.6233, 0.4477, 0.6233, 0.4477, 0.6259, 0.4491, 0.6244, 0.454, 0.6214, 0.454, 0.6214, 0.454, 0.6244, 0.454, 0.6259, 0.459, 0.6233, 0.4604, 0.6233, 0.4604, 0.6259, 0.459, 0.6303, 0.4631, 0.6289, 0.4657, 0.6289, 0.4657, 0.6303, 0.4631, 0.6368, 0.4659, 0.6372, 0.4693, 0.647, 0.4404, 0.647, 0.4677, 0.6444, 0.4669, 0.6368, 0.4659, 0.6303, 0.4631, 0.6259, 0.459, 0.6244, 0.454, 0.6259, 0.4491, 0.6303, 0.4449, 0.6368, 0.4421, 0.6444, 0.4411, 0.656, 0.3309, 0.656, 0.3338, 0.654, 0.3337, 0.656, 0.3309, 0.654, 0.3337, 0.6462, 0.3322, 0.654, 0.3337, 0.6459, 0.3348, 0.6462, 0.3322, 0.656, 0.3611, 0.656, 0.364, 0.654, 0.3611, 0.6462, 0.3627, 0.654, 0.3611, 0.656, 0.364, 0.654, 0.3611, 0.6462, 0.3627, 0.6459, 0.3601, 0.6379, 0.3591, 0.639, 0.3571, 0.6459, 0.3601, 0.6462, 0.3627, 0.6324, 0.3538, 0.6344, 0.3527, 0.639, 0.3571, 0.6379, 0.3591, 0.6304, 0.3474, 0.6328, 0.3474, 0.6344, 0.3527, 0.6324, 0.3538, 0.6324, 0.3411, 0.6344, 0.3422, 0.6328, 0.3474, 0.6304, 0.3474, 0.6379, 0.3357, 0.639, 0.3378, 0.6344, 0.3422, 0.6324, 0.3411, 0.6462, 0.3322, 0.6459, 0.3348, 0.639, 0.3378, 0.6379, 0.3357, 0.656, 0.3338, 0.656, 0.3611, 0.654, 0.3611, 0.6459, 0.3601, 0.639, 0.3571, 0.6344, 0.3527, 0.6328, 0.3474, 0.6344, 0.3422, 0.639, 0.3378, 0.6459, 0.3348, 0.654, 0.3337, 0.8508, 1.084e-05, 0.8508, 0.3309, 0.8416, 0.3309, 0.8416, 1.672e-05, 0.8416, 1.672e-05, 0.8416, 0.3309, 0.8316, 0.3309, 0.8316, 1.672e-05, 0.8316, 1.672e-05, 0.8316, 0.3309, 0.8224, 0.3309, 0.8224, 1.081e-05, 0.8224, 1.081e-05, 0.8224, 0.3309, 0.8153, 0.3309, 0.8153, 0.0, 0.6092, 0.4377, 0.6164, 0.4354, 0.619, 0.439, 0.619, 0.439, 0.6164, 0.4354, 0.619, 0.4361, 0.717, 0.3309, 0.717, 1.162e-08, 0.7215, 0.0, 0.7215, 0.3309, 0.6702, 0.6618, 0.6702, 0.3309, 0.6795, 0.3309, 0.6795, 0.6618, 0.6795, 0.6618, 0.6795, 0.3309, 0.6895, 0.3309, 0.6895, 0.6618, 0.6895, 0.6618, 0.6895, 0.3309, 0.6987, 0.3309, 0.6987, 0.6618, 0.8579, 1.162e-08, 0.8579, 0.3309, 0.8508, 0.3309, 0.8508, 1.084e-05, 0.6702, 0.3309, 0.6702, 0.0, 0.6747, 0.0, 0.6747, 0.3309, 0.6747, 0.3309, 0.6747, 0.0, 0.717, 1.162e-08, 0.717, 0.3309, 0.6164, 0.4354, 0.6092, 0.4377, 0.6088, 0.4344, 0.619, 0.4088, 0.6164, 0.4096, 0.619, 0.4059, 0.619, 0.4059, 0.6164, 0.4096, 0.6092, 0.4072, 0.6164, 0.4096, 0.6088, 0.4106, 0.6092, 0.4072, 0.6092, 0.4072, 0.6088, 0.4106, 0.6023, 0.4134, 0.6009, 0.4108, 0.6009, 0.4108, 0.6023, 0.4134, 0.598, 0.4175, 0.5953, 0.4161, 0.5953, 0.4161, 0.598, 0.4175, 0.5965, 0.4225, 0.5934, 0.4225, 0.5934, 0.4225, 0.5965, 0.4225, 0.598, 0.4274, 0.5953, 0.4288, 0.5953, 0.4288, 0.598, 0.4274, 0.6023, 0.4316, 0.6009, 0.4342, 0.6009, 0.4342, 0.6023, 0.4316, 0.6088, 0.4344, 0.6092, 0.4377, 0.619, 0.4088, 0.619, 0.4361, 0.6164, 0.4354, 0.6088, 0.4344, 0.6023, 0.4316, 0.598, 0.4274, 0.5965, 0.4225, 0.598, 0.4175, 0.6023, 0.4134, 0.6088, 0.4106, 0.6164, 0.4096, 0.647, 0.3713, 0.647, 0.3742, 0.645, 0.3742, 0.647, 0.3713, 0.645, 0.3742, 0.6372, 0.3726, 0.645, 0.3742, 0.6368, 0.3752, 0.6372, 0.3726, 0.647, 0.4015, 0.647, 0.4044, 0.645, 0.4016, 0.6372, 0.4032, 0.645, 0.4016, 0.647, 0.4044, 0.645, 0.4016, 0.6372, 0.4032, 0.6368, 0.4005, 0.6289, 0.3996, 0.63, 0.3976, 0.6368, 0.4005, 0.6372, 0.4032, 0.6233, 0.3942, 0.6254, 0.3931, 0.63, 0.3976, 0.6289, 0.3996, 0.6214, 0.3879, 0.6237, 0.3879, 0.6254, 0.3931, 0.6233, 0.3942, 0.6233, 0.3816, 0.6254, 0.3826, 0.6237, 0.3879, 0.6214, 0.3879, 0.6289, 0.3762, 0.63, 0.3782, 0.6254, 0.3826, 0.6233, 0.3816, 0.6372, 0.3726, 0.6368, 0.3752, 0.63, 0.3782, 0.6289, 0.3762, 0.647, 0.3742, 0.647, 0.4015, 0.645, 0.4016, 0.6368, 0.4005, 0.63, 0.3976, 0.6254, 0.3931, 0.6237, 0.3879, 0.6254, 0.3826, 0.63, 0.3782, 0.6368, 0.3752, 0.645, 0.3742, 0.8934, 0.3309, 0.8934, 4.838e-05, 0.9026, 7.449e-05, 0.9026, 0.331, 0.9026, 0.331, 0.9026, 7.449e-05, 0.9126, 7.451e-05, 0.9126, 0.331, 0.9126, 0.331, 0.9126, 7.451e-05, 0.9219, 4.836e-05, 0.9219, 0.3309, 0.9219, 0.3309, 0.9219, 4.836e-05, 0.9289, 0.0, 0.9289, 0.3309, 0.6092, 0.4708, 0.6164, 0.4684, 0.619, 0.4721, 0.619, 0.4721, 0.6164, 0.4684, 0.619, 0.4692, 0.6658, 0.3309, 0.6658, 1.162e-08, 0.6702, 1.162e-08, 0.6702, 0.3309, 0.9645, 0.3309, 0.9645, 3.229e-05, 0.9737, 4.976e-05, 0.9737, 0.3309, 0.9737, 0.3309, 0.9737, 4.976e-05, 0.9837, 4.974e-05, 0.9837, 0.3309, 0.9837, 0.3309, 0.9837, 4.974e-05, 0.9929, 3.226e-05, 0.9929, 0.3309, 0.9929, 0.3309, 0.9929, 3.226e-05, 1.0, 0.0, 1.0, 0.3309, 0.619, 0.3309, 0.619, 0.0, 0.6235, 0.0, 0.6235, 0.3309, 0.6235, 0.3309, 0.6235, 0.0, 0.6658, 1.162e-08, 0.6658, 0.3309, 0.6164, 0.4684, 0.6092, 0.4708, 0.6088, 0.4675, 0.619, 0.4419, 0.6164, 0.4427, 0.619, 0.439, 0.619, 0.439, 0.6164, 0.4427, 0.6092, 0.4403, 0.6164, 0.4427, 0.6088, 0.4436, 0.6092, 0.4403, 0.6092, 0.4403, 0.6088, 0.4436, 0.6023, 0.4464, 0.6009, 0.4439, 0.6009, 0.4439, 0.6023, 0.4464, 0.598, 0.4506, 0.5953, 0.4492, 0.5953, 0.4492, 0.598, 0.4506, 0.5965, 0.4555, 0.5934, 0.4555, 0.5934, 0.4555, 0.5965, 0.4555, 0.598, 0.4605, 0.5953, 0.4619, 0.5953, 0.4619, 0.598, 0.4605, 0.6023, 0.4647, 0.6009, 0.4672, 0.6009, 0.4672, 0.6023, 0.4647, 0.6088, 0.4675, 0.6092, 0.4708, 0.619, 0.4419, 0.619, 0.4692, 0.6164, 0.4684, 0.6088, 0.4675, 0.6023, 0.4647, 0.598, 0.4605, 0.5965, 0.4555, 0.598, 0.4506, 0.6023, 0.4464, 0.6088, 0.4436, 0.6164, 0.4427, 0.647, 0.4044, 0.647, 0.4073, 0.645, 0.4073, 0.647, 0.4044, 0.645, 0.4073, 0.6372, 0.4057, 0.645, 0.4073, 0.6368, 0.4083, 0.6372, 0.4057, 0.647, 0.4346, 0.647, 0.4375, 0.645, 0.4347, 0.6372, 0.4362, 0.645, 0.4347, 0.647, 0.4375, 0.645, 0.4347, 0.6372, 0.4362, 0.6368, 0.4336, 0.6289, 0.4327, 0.63, 0.4306, 0.6368, 0.4336, 0.6372, 0.4362, 0.6233, 0.4273, 0.6254, 0.4262, 0.63, 0.4306, 0.6289, 0.4327, 0.6214, 0.421, 0.6237, 0.421, 0.6254, 0.4262, 0.6233, 0.4273, 0.6233, 0.4146, 0.6254, 0.4157, 0.6237, 0.421, 0.6214, 0.421, 0.6289, 0.4093, 0.63, 0.4113, 0.6254, 0.4157, 0.6233, 0.4146, 0.6372, 0.4057, 0.6368, 0.4083, 0.63, 0.4113, 0.6289, 0.4093, 0.647, 0.4073, 0.647, 0.4346, 0.645, 0.4347, 0.6368, 0.4336, 0.63, 0.4306, 0.6254, 0.4262, 0.6237, 0.421, 0.6254, 0.4157, 0.63, 0.4113, 0.6368, 0.4083, 0.645, 0.4073, 0.5768, 0.3607, 0.5728, 0.3545, 0.5728, 0.3478, 0.5768, 0.3415, 0.5842, 0.3367, 0.5939, 0.3342, 0.6043, 0.3342, 0.614, 0.3367, 0.6214, 0.3415, 0.6254, 0.3478, 0.6254, 0.3545, 0.6214, 0.3607, 0.614, 0.3655, 0.6043, 0.3681, 0.5939, 0.3681, 0.5842, 0.3655, 0.5755, 0.3969, 0.5721, 0.3915, 0.5721, 0.3858, 0.5755, 0.3804, 0.5818, 0.3763, 0.5901, 0.3741, 0.599, 0.3741, 0.6073, 0.3763, 0.6136, 0.3804, 0.617, 0.3858, 0.617, 0.3915, 0.6136, 0.3969, 0.6073, 0.4009, 0.599, 0.4032, 0.5901, 0.4032, 0.5818, 0.4009, 0.6097, 0.4033, 0.5999, 0.4059, 0.599, 0.4032, 0.6073, 0.4009, 0.5719, 0.3788, 0.5794, 0.374, 0.5818, 0.3763, 0.5755, 0.3804, 0.5719, 0.3984, 0.5678, 0.3921, 0.5721, 0.3915, 0.5755, 0.3969, 0.6304, 0.3471, 0.6304, 0.3551, 0.6254, 0.3545, 0.6254, 0.3478, 0.6097, 0.374, 0.6173, 0.3788, 0.6136, 0.3804, 0.6073, 0.3763, 0.6053, 0.3713, 0.5929, 0.3713, 0.5939, 0.3681, 0.6043, 0.3681, 0.5814, 0.334, 0.5929, 0.3309, 0.5939, 0.3342, 0.5842, 0.3367, 0.6173, 0.3984, 0.6097, 0.4033, 0.6073, 0.4009, 0.6136, 0.3969, 0.5678, 0.3852, 0.5719, 0.3788, 0.5755, 0.3804, 0.5721, 0.3858, 0.6257, 0.3397, 0.6304, 0.3471, 0.6254, 0.3478, 0.6214, 0.3415, 0.5794, 0.4033, 0.5719, 0.3984, 0.5755, 0.3969, 0.5818, 0.4009, 0.5999, 0.3713, 0.6097, 0.374, 0.6073, 0.3763, 0.599, 0.3741, 0.6168, 0.3683, 0.6053, 0.3713, 0.6043, 0.3681, 0.614, 0.3655, 0.5725, 0.3397, 0.5814, 0.334, 0.5842, 0.3367, 0.5768, 0.3415, 0.5725, 0.3626, 0.5678, 0.3551, 0.5728, 0.3545, 0.5768, 0.3607, 0.6214, 0.3921, 0.6173, 0.3984, 0.6136, 0.3969, 0.617, 0.3915, 0.5678, 0.3921, 0.5678, 0.3852, 0.5721, 0.3858, 0.5721, 0.3915, 0.6168, 0.334, 0.6257, 0.3397, 0.6214, 0.3415, 0.614, 0.3367, 0.5892, 0.4059, 0.5794, 0.4033, 0.5818, 0.4009, 0.5901, 0.4032, 0.5892, 0.3713, 0.5999, 0.3713, 0.599, 0.3741, 0.5901, 0.3741, 0.6257, 0.3626, 0.6168, 0.3683, 0.614, 0.3655, 0.6214, 0.3607, 0.5678, 0.3471, 0.5725, 0.3397, 0.5768, 0.3415, 0.5728, 0.3478, 0.6214, 0.3852, 0.6214, 0.3921, 0.617, 0.3915, 0.617, 0.3858, 0.5814, 0.3683, 0.5725, 0.3626, 0.5768, 0.3607, 0.5842, 0.3655, 0.6053, 0.3309, 0.6168, 0.334, 0.614, 0.3367, 0.6043, 0.3342, 0.5999, 0.4059, 0.5892, 0.4059, 0.5901, 0.4032, 0.599, 0.4032, 0.5794, 0.374, 0.5892, 0.3713, 0.5901, 0.3741, 0.5818, 0.3763, 0.6304, 0.3551, 0.6257, 0.3626, 0.6214, 0.3607, 0.6254, 0.3545, 0.5678, 0.3551, 0.5678, 0.3471, 0.5728, 0.3478, 0.5728, 0.3545, 0.6173, 0.3788, 0.6214, 0.3852, 0.617, 0.3858, 0.6136, 0.3804])
me_cylinder_002.materials.append(mat_wood)
me_cylinder_002.materials.append(mat_bark)
me_cylinder_002.use_remesh_preserve_volume = False
me_cylinder_002.use_remesh_preserve_attributes = False
me_cylinder_002.use_mirror_vertex_groups = False
me_cylinder_002.update()

# ---- objects
ob_cylinder_005 = bpy.data.objects.new('Cylinder.005', me_cylinder_007)
ob_cylinder_004 = bpy.data.objects.new('Cylinder.004', me_cylinder_006)
ob_cylinder_003 = bpy.data.objects.new('Cylinder.003', me_cylinder_005)
ob_cylinder_002 = bpy.data.objects.new('Cylinder.002', me_cylinder_004)
ob_cylinder_001 = bpy.data.objects.new('Cylinder.001', me_cylinder_001)
ob_cylinder = bpy.data.objects.new('Cylinder', me_cylinder)
ob_cylinder_006 = bpy.data.objects.new('Cylinder.006', me_cylinder_002)

# ---- transforms, parenting, visibility, modifiers, constraints
ob_cylinder_005.location = (-0.00442, -0.2186, 8.64)
ob_cylinder_005.rotation_euler = (10.99, 0.5752, 3.16)
ob_cylinder_005.scale = (0.1898, 0.1956, 1.232)
ob_cylinder_005.lineart.crease_threshold = 0.0
ob_cylinder_004.location = (0.004317, -0.238, 6.582)
ob_cylinder_004.rotation_euler = (10.99, 0.5752, 3.16)
ob_cylinder_004.scale = (0.1898, 0.1956, 1.232)
ob_cylinder_004.lineart.crease_threshold = 0.0
ob_cylinder_003.location = (-0.01165, -0.2553, 4.387)
ob_cylinder_003.rotation_euler = (10.99, 0.5752, 3.16)
ob_cylinder_003.scale = (0.1898, 0.1956, 1.232)
ob_cylinder_003.lineart.crease_threshold = 0.0
ob_cylinder_002.location = (-0.00378, -0.2115, 2.059)
ob_cylinder_002.rotation_euler = (10.97, 0.5735, 3.119)
ob_cylinder_002.scale = (0.1898, 0.1956, 1.232)
ob_cylinder_002.lineart.crease_threshold = 0.0
ob_cylinder_001.location = (-0.01731, 1.089, 4.874)
ob_cylinder_001.scale = (0.2247, 0.2329, 4.933)
ob_cylinder_001.lineart.crease_threshold = 0.0
ob_cylinder.location = (0.0, -1.602, 4.994)
ob_cylinder.scale = (0.2247, 0.2329, 5.191)
ob_cylinder.lineart.crease_threshold = 0.0
ob_cylinder_006.location = (0.0, 0.0, 0.0)
ob_cylinder_006.lineart.crease_threshold = 0.0

# ---- collection membership
col_collection_1.objects.link(ob_cylinder_005)
col_collection_1.objects.link(ob_cylinder_004)
col_collection_1.objects.link(ob_cylinder_003)
col_collection_1.objects.link(ob_cylinder_002)
col_collection_1.objects.link(ob_cylinder_001)
col_collection_1.objects.link(ob_cylinder)
col_collection_2.objects.link(ob_cylinder_006)

# ---- scene / render settings (as saved in the file)
scene.frame_start = 1; scene.frame_end = 250; scene.frame_set(1)
scene.render.engine = 'BLENDER_EEVEE_NEXT'
scene.render.resolution_percentage = 50
scene.render.dither_intensity = 0.0
scene.cycles.use_denoising = False
scene.cycles.samples = 128
scene.cycles.sampling_pattern = 'TABULATED_SOBOL'
scene.cycles.use_adaptive_sampling = False
scene.cycles.use_light_tree = False
scene.cycles.blur_glossy = 0.0
scene.cycles.sample_clamp_indirect = 0.0
scene.view_settings.view_transform = 'Standard'
bpy.context.view_layer.update()

# ---- added for rendering (the .blend has no active camera and no usable light): camera, sun
cam_auto = bpy.data.cameras.new('AutoCamera')
cam_auto.lens = 50.0
cam_auto.sensor_width = 36.0
cam_auto.clip_end = 1000.0
ob_auto_camera = bpy.data.objects.new('AutoCamera', cam_auto)
scene.collection.objects.link(ob_auto_camera)
ob_auto_camera.location = (11.0741, -13.3041, 13.4167)
ob_auto_camera.rotation_euler = (1.09748, -7.21219e-08, 0.694738)
scene.camera = ob_auto_camera
light_auto_sun = bpy.data.lights.new('AutoSun', 'SUN')
light_auto_sun.energy = 3.0
light_auto_sun.angle = 0.0523599
ob_auto_sun = bpy.data.objects.new('AutoSun', light_auto_sun)
scene.collection.objects.link(ob_auto_sun)
ob_auto_sun.rotation_euler = (0.872665, 0.174533, 0.523599)
bpy.context.view_layer.update()
